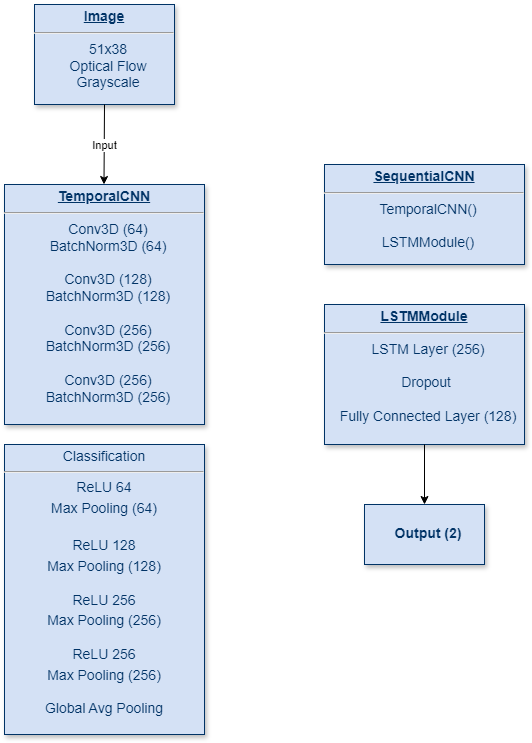

The diagram above was exported from draw.io. Its source (the exported page's mxGraphModel, read from the mxfile embedded in the PNG):
<mxGraphModel dx="1628" dy="799" grid="1" gridSize="10" guides="1" tooltips="1" connect="1" arrows="1" fold="1" page="1" pageScale="1" pageWidth="1169" pageHeight="827" background="none" math="0" shadow="0">
  <root>
    <mxCell id="0" />
    <mxCell id="1" parent="0" />
    <mxCell id="20" value="&lt;p style=&quot;margin: 4px 0px 0px; text-decoration: underline; font-size: 14px;&quot;&gt;&lt;font style=&quot;font-size: 14px;&quot;&gt;&lt;b&gt;TemporalCNN&lt;/b&gt;&lt;/font&gt;&lt;/p&gt;&lt;hr style=&quot;font-size: 14px;&quot;&gt;&lt;p style=&quot;margin: 0px 0px 0px 8px; font-size: 14px;&quot;&gt;&lt;span style=&quot;background-color: initial;&quot;&gt;&lt;font style=&quot;font-size: 14px;&quot;&gt;Conv3D (64)&lt;/font&gt;&lt;/span&gt;&lt;/p&gt;&lt;p style=&quot;margin: 0px 0px 0px 8px;&quot;&gt;&lt;span style=&quot;background-color: initial; font-size: 14px;&quot;&gt;BatchNorm3D (64)&lt;/span&gt;&lt;/p&gt;&lt;p style=&quot;margin: 0px 0px 0px 8px;&quot;&gt;&lt;span style=&quot;background-color: initial; font-size: 14px;&quot;&gt;&lt;br&gt;&lt;/span&gt;&lt;/p&gt;&lt;p style=&quot;margin: 0px 0px 0px 8px;&quot;&gt;&lt;span style=&quot;font-size: 14px; background-color: initial;&quot;&gt;Conv3D (128)&lt;/span&gt;&lt;br&gt;&lt;/p&gt;&lt;p style=&quot;margin: 0px 0px 0px 8px;&quot;&gt;&lt;span style=&quot;background-color: initial; font-size: 14px;&quot;&gt;BatchNorm3D (128)&lt;/span&gt;&lt;/p&gt;&lt;p style=&quot;margin: 0px 0px 0px 8px;&quot;&gt;&lt;span style=&quot;background-color: initial; font-size: 14px;&quot;&gt;&lt;br&gt;&lt;/span&gt;&lt;/p&gt;&lt;p style=&quot;margin: 0px 0px 0px 8px;&quot;&gt;&lt;span style=&quot;font-size: 14px; background-color: initial;&quot;&gt;Conv3D (256)&lt;/span&gt;&lt;br&gt;&lt;/p&gt;&lt;p style=&quot;margin: 0px 0px 0px 8px;&quot;&gt;&lt;span style=&quot;background-color: initial; font-size: 14px;&quot;&gt;BatchNorm3D (256)&lt;/span&gt;&lt;/p&gt;&lt;p style=&quot;margin: 0px 0px 0px 8px;&quot;&gt;&lt;span style=&quot;background-color: initial; font-size: 14px;&quot;&gt;&lt;br&gt;&lt;/span&gt;&lt;/p&gt;&lt;p style=&quot;margin: 0px 0px 0px 8px;&quot;&gt;&lt;span style=&quot;font-size: 14px; background-color: initial;&quot;&gt;Conv3D (256)&lt;/span&gt;&lt;br&gt;&lt;/p&gt;&lt;p style=&quot;margin: 0px 0px 0px 8px;&quot;&gt;&lt;span style=&quot;background-color: initial; font-size: 14px;&quot;&gt;BatchNorm3D (256)&lt;/span&gt;&lt;/p&gt;" style="verticalAlign=middle;align=center;overflow=fill;fontSize=12;fontFamily=Helvetica;html=1;strokeColor=#003366;shadow=1;fillColor=#D4E1F5;fontColor=#003366;rounded=0;strokeWidth=1;" parent="1" vertex="1">
      <mxGeometry x="80" y="200" width="200" height="240" as="geometry" />
    </mxCell>
    <mxCell id="a7oPtc3sEAKcNH7jvRAS-115" value="&lt;p style=&quot;margin: 4px 0px 0px; text-decoration: underline; font-size: 14px;&quot;&gt;&lt;font style=&quot;font-size: 14px;&quot;&gt;&lt;b&gt;Image&lt;/b&gt;&lt;/font&gt;&lt;/p&gt;&lt;hr style=&quot;font-size: 14px;&quot;&gt;&lt;p style=&quot;margin: 0px 0px 0px 8px; font-size: 14px;&quot;&gt;51x38&lt;/p&gt;&lt;p style=&quot;margin: 0px 0px 0px 8px; font-size: 14px;&quot;&gt;Optical Flow&lt;/p&gt;&lt;p style=&quot;margin: 0px 0px 0px 8px; font-size: 14px;&quot;&gt;Grayscale&lt;/p&gt;" style="verticalAlign=top;align=center;overflow=fill;fontSize=12;fontFamily=Helvetica;html=1;strokeColor=#003366;shadow=1;fillColor=#D4E1F5;fontColor=#003366" vertex="1" parent="1">
      <mxGeometry x="110" y="20" width="140" height="100" as="geometry" />
    </mxCell>
    <mxCell id="a7oPtc3sEAKcNH7jvRAS-116" value="" style="endArrow=classic;html=1;rounded=0;exitX=0.5;exitY=1;exitDx=0;exitDy=0;" edge="1" parent="1" source="a7oPtc3sEAKcNH7jvRAS-115">
      <mxGeometry relative="1" as="geometry">
        <mxPoint x="179.5" y="110" as="sourcePoint" />
        <mxPoint x="179.5" y="200" as="targetPoint" />
      </mxGeometry>
    </mxCell>
    <mxCell id="a7oPtc3sEAKcNH7jvRAS-117" value="Input" style="edgeLabel;resizable=0;html=1;;align=center;verticalAlign=middle;" connectable="0" vertex="1" parent="a7oPtc3sEAKcNH7jvRAS-116">
      <mxGeometry relative="1" as="geometry" />
    </mxCell>
    <mxCell id="a7oPtc3sEAKcNH7jvRAS-119" value="&lt;p style=&quot;margin: 4px 0px 0px; font-size: 14px;&quot;&gt;&lt;span style=&quot;background-color: initial;&quot;&gt;&lt;font style=&quot;font-size: 14px;&quot;&gt;Classification&lt;/font&gt;&lt;/span&gt;&lt;/p&gt;&lt;hr&gt;&lt;p style=&quot;margin: 4px 0px 0px; font-size: 14px;&quot;&gt;&lt;span style=&quot;background-color: initial;&quot;&gt;&lt;font style=&quot;font-size: 14px;&quot;&gt;ReLU 64&lt;/font&gt;&lt;/span&gt;&lt;/p&gt;&lt;p style=&quot;margin: 4px 0px 0px; font-size: 14px;&quot;&gt;&lt;span style=&quot;background-color: initial;&quot;&gt;&lt;font style=&quot;font-size: 14px;&quot;&gt;Max Pooling (64)&lt;/font&gt;&lt;/span&gt;&lt;/p&gt;&lt;p style=&quot;margin: 4px 0px 0px; text-decoration: underline; font-size: 14px;&quot;&gt;&lt;span style=&quot;background-color: initial;&quot;&gt;&lt;font style=&quot;font-size: 14px;&quot;&gt;&lt;br&gt;&lt;/font&gt;&lt;/span&gt;&lt;/p&gt;&lt;div style=&quot;font-size: 14px;&quot;&gt;&lt;div&gt;&lt;font style=&quot;font-size: 14px;&quot;&gt;ReLU 128&lt;/font&gt;&lt;/div&gt;&lt;div&gt;&lt;font style=&quot;font-size: 14px;&quot;&gt;&lt;p style=&quot;margin: 4px 0px 0px;&quot;&gt;&lt;span style=&quot;background-color: initial;&quot;&gt;Max Pooling (128)&lt;/span&gt;&lt;/p&gt;&lt;div&gt;&lt;br&gt;&lt;/div&gt;&lt;/font&gt;&lt;/div&gt;&lt;div&gt;&lt;font style=&quot;font-size: 14px;&quot;&gt;ReLU 256&lt;/font&gt;&lt;/div&gt;&lt;div&gt;&lt;font style=&quot;font-size: 14px;&quot;&gt;&lt;p style=&quot;margin: 4px 0px 0px;&quot;&gt;&lt;span style=&quot;background-color: initial;&quot;&gt;Max Pooling (256)&lt;/span&gt;&lt;/p&gt;&lt;div&gt;&lt;br&gt;&lt;/div&gt;&lt;/font&gt;&lt;/div&gt;&lt;div&gt;&lt;font style=&quot;font-size: 14px;&quot;&gt;ReLU 256&lt;br&gt;&lt;/font&gt;&lt;/div&gt;&lt;div&gt;&lt;font style=&quot;font-size: 14px;&quot;&gt;&lt;p style=&quot;margin: 4px 0px 0px;&quot;&gt;&lt;span style=&quot;background-color: initial;&quot;&gt;Max Pooling (256)&lt;/span&gt;&lt;/p&gt;&lt;div&gt;&lt;br&gt;&lt;/div&gt;&lt;/font&gt;&lt;/div&gt;&lt;/div&gt;&lt;div style=&quot;font-size: 14px;&quot;&gt;&lt;font style=&quot;font-size: 14px;&quot;&gt;Global Avg Pooling&lt;/font&gt;&lt;/div&gt;" style="verticalAlign=middle;align=center;overflow=fill;fontSize=12;fontFamily=Helvetica;html=1;strokeColor=#003366;shadow=1;fillColor=#D4E1F5;fontColor=#003366;rounded=0;strokeWidth=1;" vertex="1" parent="1">
      <mxGeometry x="80" y="460" width="200" height="290" as="geometry" />
    </mxCell>
    <mxCell id="a7oPtc3sEAKcNH7jvRAS-120" value="&lt;p style=&quot;margin: 4px 0px 0px; font-size: 14px;&quot;&gt;&lt;b style=&quot;&quot;&gt;&lt;u&gt;LSTMModule&lt;/u&gt;&lt;/b&gt;&lt;/p&gt;&lt;hr style=&quot;font-size: 14px;&quot;&gt;&lt;p style=&quot;margin: 0px 0px 0px 8px; font-size: 14px;&quot;&gt;LSTM Layer (256)&lt;/p&gt;&lt;p style=&quot;margin: 0px 0px 0px 8px; font-size: 14px;&quot;&gt;&lt;br&gt;&lt;/p&gt;&lt;p style=&quot;margin: 0px 0px 0px 8px; font-size: 14px;&quot;&gt;Dropout&amp;nbsp;&lt;/p&gt;&lt;p style=&quot;margin: 0px 0px 0px 8px; font-size: 14px;&quot;&gt;&lt;br&gt;&lt;/p&gt;&lt;p style=&quot;margin: 0px 0px 0px 8px; font-size: 14px;&quot;&gt;Fully Connected Layer (128)&lt;/p&gt;&lt;p style=&quot;margin: 0px 0px 0px 8px; font-size: 14px;&quot;&gt;&lt;br&gt;&lt;/p&gt;" style="verticalAlign=middle;align=center;overflow=fill;fontSize=12;fontFamily=Helvetica;html=1;strokeColor=#003366;shadow=1;fillColor=#D4E1F5;fontColor=#003366;rounded=0;strokeWidth=1;" vertex="1" parent="1">
      <mxGeometry x="400" y="320" width="200" height="140" as="geometry" />
    </mxCell>
    <mxCell id="a7oPtc3sEAKcNH7jvRAS-121" value="&lt;p style=&quot;margin: 4px 0px 0px; font-size: 14px;&quot;&gt;&lt;/p&gt;&lt;p style=&quot;margin: 0px 0px 0px 8px; font-size: 14px;&quot;&gt;&lt;b&gt;&lt;u&gt;&lt;br&gt;&lt;/u&gt;&lt;/b&gt;&lt;/p&gt;&lt;p style=&quot;margin: 0px 0px 0px 8px; font-size: 14px;&quot;&gt;&lt;b&gt;Output (2)&lt;/b&gt;&lt;/p&gt;&lt;p style=&quot;margin: 0px 0px 0px 8px; font-size: 14px;&quot;&gt;&lt;br&gt;&lt;/p&gt;" style="verticalAlign=middle;align=center;overflow=fill;fontSize=12;fontFamily=Helvetica;html=1;strokeColor=#003366;shadow=1;fillColor=#D4E1F5;fontColor=#003366;rounded=0;strokeWidth=1;" vertex="1" parent="1">
      <mxGeometry x="440" y="520" width="120" height="60" as="geometry" />
    </mxCell>
    <mxCell id="a7oPtc3sEAKcNH7jvRAS-122" value="" style="endArrow=classic;html=1;rounded=0;exitX=0.5;exitY=1;exitDx=0;exitDy=0;entryX=0.5;entryY=0;entryDx=0;entryDy=0;" edge="1" parent="1" source="a7oPtc3sEAKcNH7jvRAS-120" target="a7oPtc3sEAKcNH7jvRAS-121">
      <mxGeometry width="50" height="50" relative="1" as="geometry">
        <mxPoint x="610" y="490" as="sourcePoint" />
        <mxPoint x="610" y="420" as="targetPoint" />
      </mxGeometry>
    </mxCell>
    <mxCell id="a7oPtc3sEAKcNH7jvRAS-123" value="&lt;p style=&quot;margin: 4px 0px 0px; text-decoration: underline; font-size: 14px;&quot;&gt;&lt;font style=&quot;font-size: 14px;&quot;&gt;&lt;b&gt;SequentialCNN&lt;/b&gt;&lt;/font&gt;&lt;/p&gt;&lt;hr style=&quot;font-size: 14px;&quot;&gt;&lt;p style=&quot;margin: 0px 0px 0px 8px; font-size: 14px;&quot;&gt;TemporalCNN()&lt;/p&gt;&lt;p style=&quot;margin: 0px 0px 0px 8px; font-size: 14px;&quot;&gt;&lt;br&gt;&lt;/p&gt;&lt;p style=&quot;margin: 0px 0px 0px 8px; font-size: 14px;&quot;&gt;LSTMModule()&lt;/p&gt;" style="verticalAlign=middle;align=center;overflow=fill;fontSize=12;fontFamily=Helvetica;html=1;strokeColor=#003366;shadow=1;fillColor=#D4E1F5;fontColor=#003366;rounded=0;strokeWidth=1;" vertex="1" parent="1">
      <mxGeometry x="400" y="180" width="200" height="100" as="geometry" />
    </mxCell>
  </root>
</mxGraphModel>